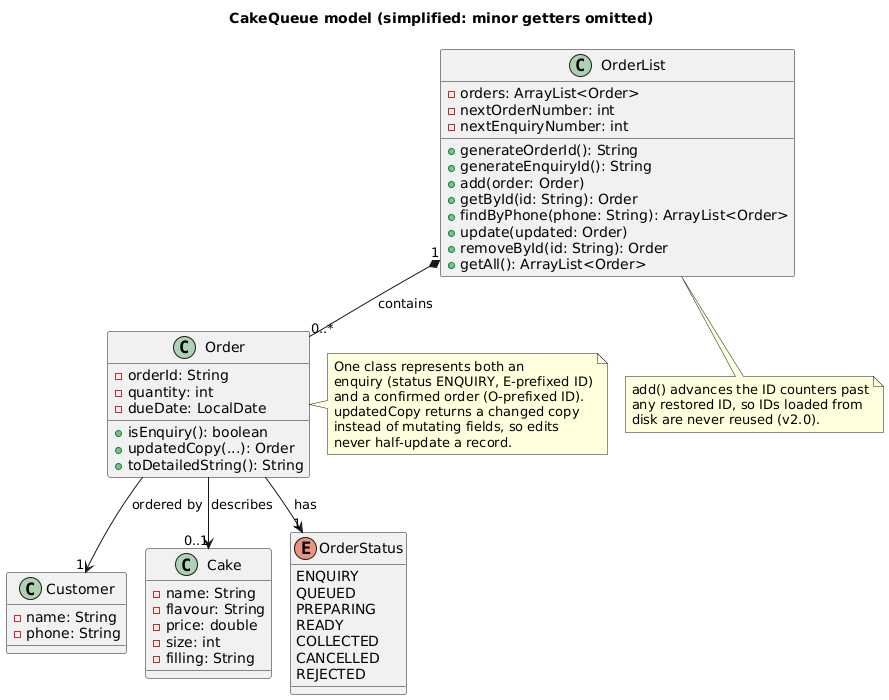

The diagram above was rendered by PlantUML. Its source (embedded in the PNG):
@startuml ModelClassDiagram
!pragma layout smetana
title CakeQueue model (simplified: minor getters omitted)

class OrderList {
  - orders: ArrayList<Order>
  - nextOrderNumber: int
  - nextEnquiryNumber: int
  + generateOrderId(): String
  + generateEnquiryId(): String
  + add(order: Order)
  + getById(id: String): Order
  + findByPhone(phone: String): ArrayList<Order>
  + update(updated: Order)
  + removeById(id: String): Order
  + getAll(): ArrayList<Order>
}

class Order {
  - orderId: String
  - quantity: int
  - dueDate: LocalDate
  + isEnquiry(): boolean
  + updatedCopy(...): Order
  + toDetailedString(): String
}

class Customer {
  - name: String
  - phone: String
}

class Cake {
  - name: String
  - flavour: String
  - price: double
  - size: int
  - filling: String
}

enum OrderStatus {
  ENQUIRY
  QUEUED
  PREPARING
  READY
  COLLECTED
  CANCELLED
  REJECTED
}

OrderList "1" *-- "0..*" Order : contains >
Order --> "1" Customer : ordered by >
Order --> "0..1" Cake : describes >
Order --> "1" OrderStatus : has >

note right of Order
  One class represents both an
  enquiry (status ENQUIRY, E-prefixed ID)
  and a confirmed order (O-prefixed ID).
  updatedCopy returns a changed copy
  instead of mutating fields, so edits
  never half-update a record.
end note
note bottom of OrderList
  add() advances the ID counters past
  any restored ID, so IDs loaded from
  disk are never reused (v2.0).
end note
@enduml